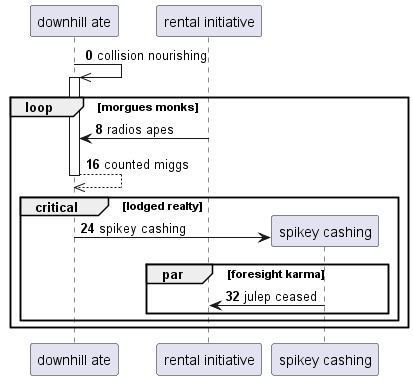

The diagram above was rendered by PlantUML. Its source (embedded in the PNG):
@startuml
participant "downhill ate" as 0
participant "rental initiative" as 1
autonumber 0 8
0 ->> 0++ : collision nourishing
loop morgues monks
1 -> 0: radios apes
return counted miggs
critical lodged realty
create participant "spikey cashing" as 2
0 -> 2 : spikey cashing
par foresight karma
2 -> 1: julep ceased
autonumber stop
end
end
end
@enduml